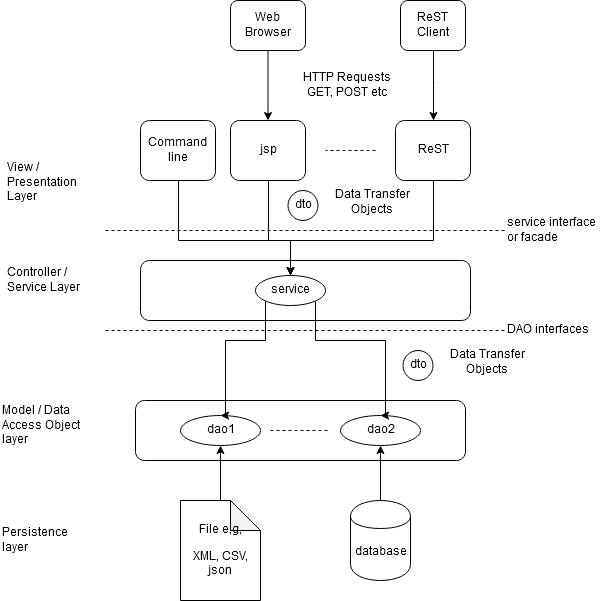

The diagram above was exported from draw.io. Its source (the exported page's mxGraphModel, read from the mxfile embedded in the PNG):
<mxGraphModel dx="1378" dy="849" grid="1" gridSize="10" guides="1" tooltips="1" connect="1" arrows="1" fold="1" page="1" pageScale="1" pageWidth="827" pageHeight="1169" math="0" shadow="0">
  <root>
    <mxCell id="0" />
    <mxCell id="1" parent="0" />
    <mxCell id="i0VakWpmVmqpAbf0W5---4" value="" style="rounded=1;whiteSpace=wrap;html=1;" parent="1" vertex="1">
      <mxGeometry x="250" y="420" width="330" height="60" as="geometry" />
    </mxCell>
    <mxCell id="i0VakWpmVmqpAbf0W5---11" style="edgeStyle=orthogonalEdgeStyle;rounded=0;orthogonalLoop=1;jettySize=auto;html=1;exitX=0.5;exitY=0;exitDx=0;exitDy=0;entryX=0.5;entryY=1;entryDx=0;entryDy=0;" parent="1" source="i0VakWpmVmqpAbf0W5---1" target="i0VakWpmVmqpAbf0W5---6" edge="1">
      <mxGeometry relative="1" as="geometry" />
    </mxCell>
    <mxCell id="i0VakWpmVmqpAbf0W5---1" value="database" style="shape=cylinder;whiteSpace=wrap;html=1;boundedLbl=1;backgroundOutline=1;" parent="1" vertex="1">
      <mxGeometry x="465" y="520" width="60" height="80" as="geometry" />
    </mxCell>
    <mxCell id="i0VakWpmVmqpAbf0W5---12" style="edgeStyle=orthogonalEdgeStyle;rounded=0;orthogonalLoop=1;jettySize=auto;html=1;exitX=0.5;exitY=0;exitDx=0;exitDy=0;exitPerimeter=0;" parent="1" source="i0VakWpmVmqpAbf0W5---2" target="i0VakWpmVmqpAbf0W5---5" edge="1">
      <mxGeometry relative="1" as="geometry" />
    </mxCell>
    <mxCell id="i0VakWpmVmqpAbf0W5---2" value="&lt;p&gt;File e,g,&lt;/p&gt;&lt;p&gt;XML, CSV, json&lt;/p&gt;" style="shape=note;whiteSpace=wrap;html=1;backgroundOutline=1;darkOpacity=0.05;" parent="1" vertex="1">
      <mxGeometry x="295" y="520" width="80" height="100" as="geometry" />
    </mxCell>
    <mxCell id="i0VakWpmVmqpAbf0W5---10" value="" style="group" parent="1" vertex="1" connectable="0">
      <mxGeometry x="295" y="435" width="240" height="30" as="geometry" />
    </mxCell>
    <mxCell id="i0VakWpmVmqpAbf0W5---5" value="dao1" style="ellipse;whiteSpace=wrap;html=1;" parent="i0VakWpmVmqpAbf0W5---10" vertex="1">
      <mxGeometry width="80" height="30" as="geometry" />
    </mxCell>
    <mxCell id="i0VakWpmVmqpAbf0W5---6" value="dao2" style="ellipse;whiteSpace=wrap;html=1;" parent="i0VakWpmVmqpAbf0W5---10" vertex="1">
      <mxGeometry x="160" width="80" height="30" as="geometry" />
    </mxCell>
    <mxCell id="i0VakWpmVmqpAbf0W5---9" value="" style="endArrow=none;dashed=1;html=1;" parent="i0VakWpmVmqpAbf0W5---10" edge="1">
      <mxGeometry width="50" height="50" relative="1" as="geometry">
        <mxPoint x="90" y="15" as="sourcePoint" />
        <mxPoint x="150" y="15" as="targetPoint" />
      </mxGeometry>
    </mxCell>
    <mxCell id="i0VakWpmVmqpAbf0W5---13" value="" style="rounded=1;whiteSpace=wrap;html=1;" parent="1" vertex="1">
      <mxGeometry x="255" y="280" width="330" height="60" as="geometry" />
    </mxCell>
    <mxCell id="i0VakWpmVmqpAbf0W5---16" style="edgeStyle=orthogonalEdgeStyle;rounded=0;orthogonalLoop=1;jettySize=auto;html=1;exitX=0;exitY=1;exitDx=0;exitDy=0;entryX=0.5;entryY=0;entryDx=0;entryDy=0;" parent="1" source="i0VakWpmVmqpAbf0W5---14" target="i0VakWpmVmqpAbf0W5---5" edge="1">
      <mxGeometry relative="1" as="geometry">
        <Array as="points">
          <mxPoint x="380" y="360" />
          <mxPoint x="340" y="360" />
        </Array>
      </mxGeometry>
    </mxCell>
    <mxCell id="i0VakWpmVmqpAbf0W5---17" style="edgeStyle=orthogonalEdgeStyle;rounded=0;orthogonalLoop=1;jettySize=auto;html=1;exitX=1;exitY=1;exitDx=0;exitDy=0;entryX=0.5;entryY=0;entryDx=0;entryDy=0;" parent="1" source="i0VakWpmVmqpAbf0W5---14" target="i0VakWpmVmqpAbf0W5---6" edge="1">
      <mxGeometry relative="1" as="geometry">
        <Array as="points">
          <mxPoint x="430" y="360" />
          <mxPoint x="500" y="360" />
        </Array>
      </mxGeometry>
    </mxCell>
    <mxCell id="i0VakWpmVmqpAbf0W5---14" value="service " style="ellipse;whiteSpace=wrap;html=1;" parent="1" vertex="1">
      <mxGeometry x="370" y="295" width="70" height="30" as="geometry" />
    </mxCell>
    <mxCell id="FfLS_zH4xFkwjinQ9U_d-17" style="edgeStyle=orthogonalEdgeStyle;rounded=0;orthogonalLoop=1;jettySize=auto;html=1;exitX=0.5;exitY=1;exitDx=0;exitDy=0;entryX=0.5;entryY=0;entryDx=0;entryDy=0;" edge="1" parent="1" source="i0VakWpmVmqpAbf0W5---18" target="i0VakWpmVmqpAbf0W5---14">
      <mxGeometry relative="1" as="geometry">
        <Array as="points">
          <mxPoint x="293" y="260" />
          <mxPoint x="405" y="260" />
        </Array>
      </mxGeometry>
    </mxCell>
    <mxCell id="i0VakWpmVmqpAbf0W5---18" value="Command line" style="rounded=1;whiteSpace=wrap;html=1;" parent="1" vertex="1">
      <mxGeometry x="255" y="140" width="75" height="60" as="geometry" />
    </mxCell>
    <mxCell id="FfLS_zH4xFkwjinQ9U_d-16" style="edgeStyle=orthogonalEdgeStyle;rounded=0;orthogonalLoop=1;jettySize=auto;html=1;" edge="1" parent="1" source="i0VakWpmVmqpAbf0W5---19" target="i0VakWpmVmqpAbf0W5---14">
      <mxGeometry relative="1" as="geometry">
        <Array as="points">
          <mxPoint x="383" y="260" />
          <mxPoint x="405" y="260" />
        </Array>
      </mxGeometry>
    </mxCell>
    <mxCell id="i0VakWpmVmqpAbf0W5---19" value="jsp" style="rounded=1;whiteSpace=wrap;html=1;" parent="1" vertex="1">
      <mxGeometry x="345" y="140" width="75" height="60" as="geometry" />
    </mxCell>
    <mxCell id="FfLS_zH4xFkwjinQ9U_d-15" style="edgeStyle=orthogonalEdgeStyle;rounded=0;orthogonalLoop=1;jettySize=auto;html=1;entryX=0.5;entryY=0;entryDx=0;entryDy=0;" edge="1" parent="1" source="i0VakWpmVmqpAbf0W5---20" target="i0VakWpmVmqpAbf0W5---14">
      <mxGeometry relative="1" as="geometry">
        <Array as="points">
          <mxPoint x="548" y="260" />
          <mxPoint x="405" y="260" />
        </Array>
      </mxGeometry>
    </mxCell>
    <mxCell id="i0VakWpmVmqpAbf0W5---20" value="ReST" style="rounded=1;whiteSpace=wrap;html=1;" parent="1" vertex="1">
      <mxGeometry x="510" y="140" width="75" height="60" as="geometry" />
    </mxCell>
    <mxCell id="i0VakWpmVmqpAbf0W5---21" value="" style="endArrow=none;dashed=1;html=1;" parent="1" edge="1">
      <mxGeometry width="50" height="50" relative="1" as="geometry">
        <mxPoint x="490" y="170" as="sourcePoint" />
        <mxPoint x="440" y="170" as="targetPoint" />
      </mxGeometry>
    </mxCell>
    <mxCell id="i0VakWpmVmqpAbf0W5---23" value="&lt;p&gt;Controller / Service&amp;nbsp;Layer&lt;/p&gt;" style="text;html=1;strokeColor=none;fillColor=none;align=left;verticalAlign=middle;whiteSpace=wrap;rounded=0;" parent="1" vertex="1">
      <mxGeometry x="120" y="290" width="40" height="20" as="geometry" />
    </mxCell>
    <mxCell id="i0VakWpmVmqpAbf0W5---24" value="Model / Data Access Object layer " style="text;html=1;strokeColor=none;fillColor=none;align=left;verticalAlign=middle;whiteSpace=wrap;rounded=0;" parent="1" vertex="1">
      <mxGeometry x="115" y="435" width="90" height="20" as="geometry" />
    </mxCell>
    <mxCell id="GYs3CbCmq_tVPuXLzXFC-1" value="&lt;div&gt;Persistence&lt;/div&gt;&lt;div&gt;layer&lt;br&gt;&lt;/div&gt;" style="text;html=1;strokeColor=none;fillColor=none;align=left;verticalAlign=middle;whiteSpace=wrap;rounded=0;" parent="1" vertex="1">
      <mxGeometry x="115" y="550" width="90" height="20" as="geometry" />
    </mxCell>
    <mxCell id="GYs3CbCmq_tVPuXLzXFC-4" value="View / Presentation Layer" style="text;html=1;whiteSpace=wrap;" parent="1" vertex="1">
      <mxGeometry x="120" y="175" width="80" height="50" as="geometry" />
    </mxCell>
    <mxCell id="FfLS_zH4xFkwjinQ9U_d-2" value="" style="endArrow=none;dashed=1;html=1;" edge="1" parent="1" target="FfLS_zH4xFkwjinQ9U_d-3">
      <mxGeometry width="50" height="50" relative="1" as="geometry">
        <mxPoint x="220" y="250" as="sourcePoint" />
        <mxPoint x="200" y="250" as="targetPoint" />
      </mxGeometry>
    </mxCell>
    <mxCell id="FfLS_zH4xFkwjinQ9U_d-3" value="service interface or facade" style="text;html=1;strokeColor=none;fillColor=none;align=left;verticalAlign=middle;whiteSpace=wrap;rounded=0;" vertex="1" parent="1">
      <mxGeometry x="620" y="240" width="100" height="20" as="geometry" />
    </mxCell>
    <mxCell id="FfLS_zH4xFkwjinQ9U_d-4" value="" style="endArrow=none;dashed=1;html=1;" edge="1" parent="1" target="FfLS_zH4xFkwjinQ9U_d-5">
      <mxGeometry width="50" height="50" relative="1" as="geometry">
        <mxPoint x="220" y="350" as="sourcePoint" />
        <mxPoint x="200" y="350" as="targetPoint" />
      </mxGeometry>
    </mxCell>
    <mxCell id="FfLS_zH4xFkwjinQ9U_d-5" value="DAO interfaces" style="text;html=1;strokeColor=none;fillColor=none;align=left;verticalAlign=middle;whiteSpace=wrap;rounded=0;" vertex="1" parent="1">
      <mxGeometry x="620" y="340" width="100" height="20" as="geometry" />
    </mxCell>
    <mxCell id="FfLS_zH4xFkwjinQ9U_d-13" style="edgeStyle=orthogonalEdgeStyle;rounded=0;orthogonalLoop=1;jettySize=auto;html=1;exitX=0.5;exitY=1;exitDx=0;exitDy=0;" edge="1" parent="1" source="FfLS_zH4xFkwjinQ9U_d-10" target="i0VakWpmVmqpAbf0W5---20">
      <mxGeometry relative="1" as="geometry" />
    </mxCell>
    <mxCell id="FfLS_zH4xFkwjinQ9U_d-10" value="ReST Client" style="rounded=1;whiteSpace=wrap;html=1;align=center;" vertex="1" parent="1">
      <mxGeometry x="515" y="20" width="65" height="50" as="geometry" />
    </mxCell>
    <mxCell id="FfLS_zH4xFkwjinQ9U_d-12" style="edgeStyle=orthogonalEdgeStyle;rounded=0;orthogonalLoop=1;jettySize=auto;html=1;" edge="1" parent="1" source="FfLS_zH4xFkwjinQ9U_d-11" target="i0VakWpmVmqpAbf0W5---19">
      <mxGeometry relative="1" as="geometry" />
    </mxCell>
    <mxCell id="FfLS_zH4xFkwjinQ9U_d-11" value="Web Browser" style="rounded=1;whiteSpace=wrap;html=1;align=center;" vertex="1" parent="1">
      <mxGeometry x="345" y="20" width="75" height="50" as="geometry" />
    </mxCell>
    <mxCell id="FfLS_zH4xFkwjinQ9U_d-14" value="HTTP Requests GET, POST etc" style="text;html=1;strokeColor=none;fillColor=none;align=center;verticalAlign=middle;whiteSpace=wrap;rounded=0;" vertex="1" parent="1">
      <mxGeometry x="413" y="95" width="97" height="20" as="geometry" />
    </mxCell>
    <mxCell id="FfLS_zH4xFkwjinQ9U_d-18" value="" style="group" vertex="1" connectable="0" parent="1">
      <mxGeometry x="517.5" y="370" width="135" height="30" as="geometry" />
    </mxCell>
    <mxCell id="FfLS_zH4xFkwjinQ9U_d-6" value="dto" style="ellipse;whiteSpace=wrap;html=1;aspect=fixed;align=center;" vertex="1" parent="FfLS_zH4xFkwjinQ9U_d-18">
      <mxGeometry width="30" height="30" as="geometry" />
    </mxCell>
    <mxCell id="FfLS_zH4xFkwjinQ9U_d-9" value="Data Transfer Objects" style="text;html=1;strokeColor=none;fillColor=none;align=center;verticalAlign=middle;whiteSpace=wrap;rounded=0;" vertex="1" parent="FfLS_zH4xFkwjinQ9U_d-18">
      <mxGeometry x="33" y="2.5" width="102" height="20" as="geometry" />
    </mxCell>
    <mxCell id="FfLS_zH4xFkwjinQ9U_d-19" value="" style="group" vertex="1" connectable="0" parent="1">
      <mxGeometry x="402.5" y="210" width="135" height="30" as="geometry" />
    </mxCell>
    <mxCell id="FfLS_zH4xFkwjinQ9U_d-20" value="dto" style="ellipse;whiteSpace=wrap;html=1;aspect=fixed;align=center;" vertex="1" parent="FfLS_zH4xFkwjinQ9U_d-19">
      <mxGeometry width="30" height="30" as="geometry" />
    </mxCell>
    <mxCell id="FfLS_zH4xFkwjinQ9U_d-21" value="Data Transfer Objects" style="text;html=1;strokeColor=none;fillColor=none;align=center;verticalAlign=middle;whiteSpace=wrap;rounded=0;" vertex="1" parent="FfLS_zH4xFkwjinQ9U_d-19">
      <mxGeometry x="33" y="2.5" width="102" height="20" as="geometry" />
    </mxCell>
  </root>
</mxGraphModel>